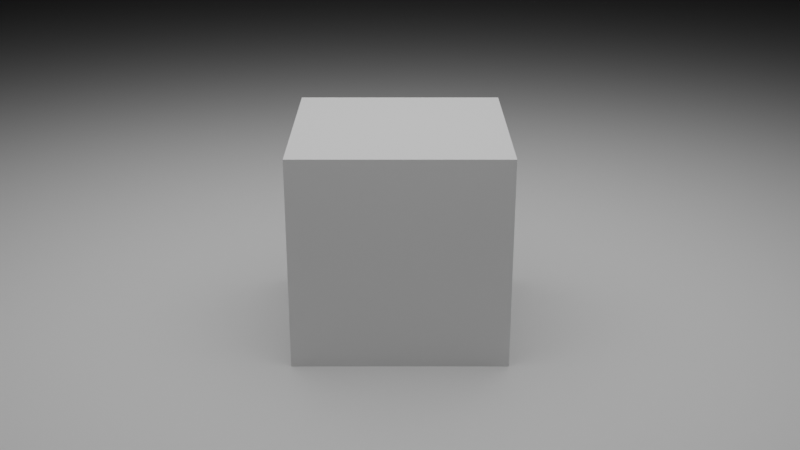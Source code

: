 # Source: default.blend  (saved by Blender 4.0.36; exported with 4.5.12 LTS)
import bpy
from mathutils import Matrix  # noqa: F401  (used for matrix-valued properties, if any)

bpy.ops.wm.read_factory_settings(use_empty=True)
scene = bpy.context.scene
scene.name = 'Scene'

# ---- collections
col_objects = bpy.data.collections.new('Objects'); scene.collection.children.link(col_objects)
col_lights = bpy.data.collections.new('Lights'); scene.collection.children.link(col_lights)
col_cameras = bpy.data.collections.new('Cameras'); scene.collection.children.link(col_cameras)

# ---- materials (node trees are filled in below, after node groups)
mat_material = bpy.data.materials.new('Material')
mat_material.alpha_threshold = 0.0
mat_material.roughness = 0.5
mat_material.line_color = (0.0, 0.0, 0.0, 1.0)

# ---- material node trees
mat_material.use_nodes = True; mat_material.node_tree.nodes.clear()
_N = mat_material.node_tree.nodes; _L = mat_material.node_tree.links
n0 = _N.new('ShaderNodeOutputMaterial'); n0.name = 'Material Output'; n0.location = (300, 300)
n1 = _N.new('ShaderNodeBsdfPrincipled'); n1.name = 'Principled BSDF'; n1.location = (10, 300)
n1.distribution = 'GGX'
n1.subsurface_method = 'RANDOM_WALK_SKIN'
n1.inputs[2].default_value = 1.0
n1.inputs[3].default_value = 1.45
n1.inputs[27].default_value = (0.0, 0.0, 0.0, 1.0)
n1.inputs[28].default_value = 1.0
_L.new(n1.outputs[0], n0.inputs[0])
n0.is_active_output = True

# ---- world
world_world = bpy.data.worlds.new('World'); scene.world = world_world
world_world.use_nodes = True; world_world.node_tree.nodes.clear()
_N = world_world.node_tree.nodes; _L = world_world.node_tree.links
n0 = _N.new('ShaderNodeOutputWorld'); n0.name = 'World Output'; n0.location = (300, 300)
n1 = _N.new('ShaderNodeBackground'); n1.name = 'Background'; n1.location = (10, 300)
n1.inputs[0].default_value = (0.0, 0.0, 0.0, 1.0)
_L.new(n1.outputs[0], n0.inputs[0])
n0.is_active_output = True
world_world.color = (0.05088, 0.05088, 0.05088)
world_world.use_sun_shadow = False
world_world.sun_shadow_jitter_overblur = 0.0

# ---- cameras
cam_camera = bpy.data.cameras.new('Camera')
cam_camera.passepartout_alpha = 0.8
cam_camera.clip_end = 100.0
cam_camera.ortho_scale = 7.314
cam_camera.show_safe_areas = True
cam_camera.show_name = True
cam_camera.show_composition_center = True
cam_camera.show_composition_center_diagonal = True
cam_camera.show_composition_thirds = True
cam_camera.panorama_type = 'EQUIRECTANGULAR'
cam_camera.fisheye_fov = 3.291
cam_camera.fisheye_lens = 9.42

# ---- lights
light_area = bpy.data.lights.new('Area', 'AREA')
light_area.transmission_factor = 0.0
light_area.energy = 392.7
light_area.shadow_soft_size = 10.0
light_area.shadow_maximum_resolution = 0.006
light_area.use_absolute_resolution = True
light_area.size = 10.0
light_area.size_y = 1.0

# ---- meshes
me_cube = bpy.data.meshes.new('Cube')
me_cube.from_pydata([(1.0, 1.0, 1.0), (1.0, 1.0, -1.0), (1.0, -1.0, 1.0), (1.0, -1.0, -1.0), (-1.0, 1.0, 1.0), (-1.0, 1.0, -1.0), (-1.0, -1.0, 1.0), (-1.0, -1.0, -1.0)], [], [(0, 4, 6, 2), (3, 2, 6, 7), (7, 6, 4, 5), (5, 1, 3, 7), (1, 0, 2, 3), (5, 4, 0, 1)])
_uv = me_cube.uv_layers.new(name='UVMap')
_uv.uv.foreach_set('vector', [0.625, 0.5, 0.875, 0.5, 0.875, 0.75, 0.625, 0.75, 0.375, 0.75, 0.625, 0.75, 0.625, 1.0, 0.375, 1.0, 0.375, 0.0, 0.625, 0.0, 0.625, 0.25, 0.375, 0.25, 0.125, 0.5, 0.375, 0.5, 0.375, 0.75, 0.125, 0.75, 0.375, 0.5, 0.625, 0.5, 0.625, 0.75, 0.375, 0.75, 0.375, 0.25, 0.625, 0.25, 0.625, 0.5, 0.375, 0.5])
_ca = me_cube.color_attributes.new('Attribute', 'BYTE_COLOR', 'CORNER')
_ca.data.foreach_set('color', [1.0, 1.0, 1.0, 1.0, 1.0, 1.0, 1.0, 1.0, 1.0, 1.0, 1.0, 1.0, 1.0, 1.0, 1.0, 1.0, 1.0, 1.0, 1.0, 1.0, 1.0, 1.0, 1.0, 1.0, 1.0, 1.0, 1.0, 1.0, 1.0, 1.0, 1.0, 1.0, 1.0, 1.0, 1.0, 1.0, 1.0, 1.0, 1.0, 1.0, 1.0, 1.0, 1.0, 1.0, 1.0, 1.0, 1.0, 1.0, 1.0, 1.0, 1.0, 1.0, 1.0, 1.0, 1.0, 1.0, 1.0, 1.0, 1.0, 1.0, 1.0, 1.0, 1.0, 1.0, 1.0, 1.0, 1.0, 1.0, 1.0, 1.0, 1.0, 1.0, 1.0, 1.0, 1.0, 1.0, 1.0, 1.0, 1.0, 1.0, 1.0, 1.0, 1.0, 1.0, 1.0, 1.0, 1.0, 1.0, 1.0, 1.0, 1.0, 1.0, 1.0, 1.0, 1.0, 1.0])
me_cube.materials.append(mat_material)
me_cube.use_mirror_vertex_groups = False
me_cube.update()
me_plane = bpy.data.meshes.new('Plane')
me_plane.from_pydata([(-1.0, -1.0, 0.0), (1.0, -1.0, 0.0), (-1.0, 1.0, 0.0), (1.0, 1.0, 0.0)], [], [(0, 1, 3, 2)])
_uv = me_plane.uv_layers.new(name='UVMap')
_uv.uv.foreach_set('vector', [0.0, 0.0, 1.0, 0.0, 1.0, 1.0, 0.0, 1.0])
me_plane.update()

# ---- objects
ob_cube = bpy.data.objects.new('Cube', me_cube)
ob_floor = bpy.data.objects.new('Floor', me_plane)
ob_subject = bpy.data.objects.new('Subject', None)
ob_light_target = bpy.data.objects.new('Light target', None)
ob_area = bpy.data.objects.new('Area', light_area)
ob_camera = bpy.data.objects.new('Camera', cam_camera)
ob_camera_target = bpy.data.objects.new('Camera target', None)

# ---- transforms, parenting, visibility, modifiers, constraints
ob_cube.parent = ob_subject
ob_cube.location = (0.0, 0.0, 0.0)
ob_cube.lock_rotations_4d = False
ob_cube.empty_display_type = 'ARROWS'
ob_cube.lineart.crease_threshold = 0.0
ob_floor.location = (0.0, 0.0, -1.0)
ob_floor.scale = (100.0, 100.0, 100.0)
ob_subject.location = (0.0, 0.0, 0.0)
ob_subject.empty_display_type = 'CUBE'
ob_light_target.location = (0.0, 0.0, 0.0)
_c = ob_light_target.constraints.new('COPY_LOCATION'); _c.name = 'Copy Location'
_c.target = ob_subject
ob_area.location = (0.0, 0.0, 5.0)
_c = ob_area.constraints.new('TRACK_TO'); _c.name = 'Track To'
_c.target = ob_light_target
ob_camera.location = (0.0, -10.0, 4.0)
ob_camera.lock_rotations_4d = False
ob_camera.empty_display_type = 'ARROWS'
ob_camera.color = (0.0, 0.0, 0.0, 0.0)
ob_camera.display_type = 'WIRE'
ob_camera.lineart.crease_threshold = 0.0
_c = ob_camera.constraints.new('TRACK_TO'); _c.name = 'Track To'
_c.target = ob_camera_target
ob_camera_target.location = (0.0, 0.0, 0.0)
_c = ob_camera_target.constraints.new('COPY_LOCATION'); _c.name = 'Copy Location'
_c.active = True
_c.target = ob_subject

# ---- collection membership
col_objects.objects.link(ob_cube)
col_objects.objects.link(ob_floor)
col_objects.objects.link(ob_subject)
col_lights.objects.link(ob_light_target)
col_lights.objects.link(ob_area)
col_cameras.objects.link(ob_camera)
col_cameras.objects.link(ob_camera_target)

# ---- scene / render settings (as saved in the file)
scene.camera = ob_camera
scene.frame_start = 1; scene.frame_end = 200; scene.frame_set(0)
scene.render.engine = 'CYCLES'
scene.render.fps = 60
scene.cycles.samples = 2000
scene.cycles.time_limit = 60.0
scene.cycles.sampling_pattern = 'TABULATED_SOBOL'
scene.view_settings.view_transform = 'Filmic'
bpy.context.view_layer.update()
